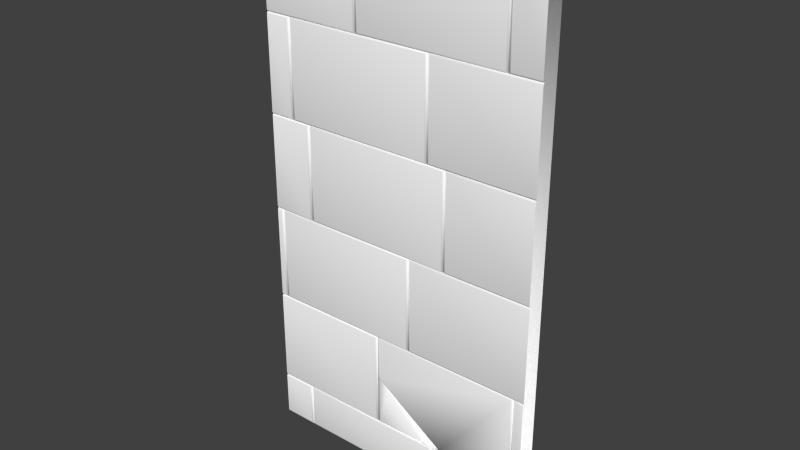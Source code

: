 # Source: Mauer_St_ck_1.3.blend  (saved by Blender 2.70.0; exported with 4.5.12 LTS)
import bpy
from mathutils import Matrix  # noqa: F401  (used for matrix-valued properties, if any)

bpy.ops.wm.read_factory_settings(use_empty=True)
scene = bpy.context.scene
scene.name = 'Scene'

# ---- collections
col_collection_1 = bpy.data.collections.new('Collection 1'); scene.collection.children.link(col_collection_1)

# ---- materials (node trees are filled in below, after node groups)
mat_stone = bpy.data.materials.new('Stone')
mat_stone.alpha_threshold = 0.0
mat_stone.use_transparent_shadow = False
mat_stone.diffuse_color = (1.0, 1.0, 1.0, 1.0)
mat_stone.roughness = 0.5
mat_stone.line_color = (0.0, 0.0, 0.0, 1.0)

# ---- material node trees

# ---- world
world_world = bpy.data.worlds.new('World'); scene.world = world_world
world_world.color = (0.05088, 0.05088, 0.05088)
world_world.use_sun_shadow = False
world_world.sun_shadow_jitter_overblur = 0.0
world_world.cycles.sampling_method = 'MANUAL'
world_world.cycles.sample_map_resolution = 256

# ---- meshes
me_mauer_stueck_1_3 = bpy.data.meshes.new('Mauer_Stueck_1.3')
me_mauer_stueck_1_3.from_pydata([(-1.956, -5.055, -0.3552), (1.794, -5.055, -0.3552), (-1.956, 5.913, -0.3552), (1.794, 5.913, -0.3552), (-1.529, -4.124, 0.1337), (-1.504, -4.099, 0.1214), (-1.529, -5.017, 0.1337), (-1.504, -5.041, 0.1214), (-1.492, -5.054, 0.09652), (-1.455, -5.017, 0.1337), (-1.48, -5.041, 0.1214), (-1.492, -4.087, 0.09652), (-1.455, -4.124, 0.1337), (-1.48, -4.099, 0.1214), (0.471, -4.124, 0.1337), (0.4958, -4.099, 0.1214), (0.471, -5.017, 0.1337), (0.4958, -5.041, 0.1214), (0.5081, -4.087, -0.3497), (1.794, -4.087, 0.09652), (1.794, -4.074, 0.1214), (0.5081, -5.054, 0.09652), (0.5453, -5.017, 0.1337), (0.5205, -5.041, 0.1214), (0.5081, -4.087, 0.09652), (0.5453, -4.124, 0.1337), (0.5205, -4.099, 0.1214), (1.793, -4.049, 0.1337), (1.794, -2.087, 0.09652), (1.794, -2.099, 0.1214), (1.793, -2.124, 0.1337), (-0.3797, -2.124, 0.1337), (-0.3549, -2.099, 0.1214), (-0.3797, -4.049, 0.1337), (-0.3549, -4.074, 0.1214), (-0.3426, -4.087, 0.09652), (-0.3426, -2.087, 0.09652), (1.657, -2.087, 0.09652), (1.657, -4.087, 0.09652), (1.801, -2.087, 0.09652), (1.801, -2.074, 0.1214), (1.695, -4.049, 0.1337), (1.67, -4.074, 0.1214), (1.695, -2.124, 0.1337), (1.67, -2.099, 0.1214), (1.801, -2.049, 0.1337), (1.801, -0.0865, 0.09652), (1.801, -0.09882, 0.1214), (1.801, -0.1237, 0.1337), (-1.826, -2.049, 0.1337), (-1.851, -2.074, 0.1214), (-1.826, -0.1237, 0.1337), (-1.851, -0.09882, 0.1214), (0.09985, -0.1237, 0.1337), (0.1247, -0.09882, 0.1214), (0.09985, -2.049, 0.1337), (0.1247, -2.074, 0.1214), (1.796, -0.0865, 0.09652), (1.796, -0.07418, 0.1214), (0.137, -2.087, 0.09652), (0.1741, -2.049, 0.1337), (0.1493, -2.074, 0.1214), (0.137, -0.0865, 0.09652), (0.1741, -0.1237, 0.1337), (0.1493, -0.09882, 0.1214), (1.796, -0.04935, 0.1337), (1.796, 1.913, 0.09652), (1.796, 1.901, 0.1214), (1.796, 1.876, 0.1337), (-1.956, -4.087, 0.09652), (-1.956, -4.074, 0.1214), (-1.956, -4.049, 0.1337), (-1.956, -2.087, 0.09652), (-1.956, -2.099, 0.1214), (-1.956, -2.124, 0.1337), (-1.863, -0.0865, 0.09652), (-1.9, -0.1237, 0.1337), (-1.875, -0.09882, 0.1214), (-1.863, -2.087, 0.09652), (-1.9, -2.049, 0.1337), (-1.875, -2.074, 0.1214), (-1.956, -2.087, 0.09652), (-1.956, -2.074, 0.1214), (-1.956, -2.049, 0.1337), (-1.956, -0.0865, 0.09652), (-1.956, -0.09882, 0.1214), (-1.363, 1.913, 0.09652), (-1.4, 1.876, 0.1337), (-1.375, 1.901, 0.1214), (-1.363, -0.0865, 0.09652), (-1.4, -0.04935, 0.1337), (-1.375, -0.07418, 0.1214), (1.8, 1.913, 0.09652), (1.8, 1.926, 0.1214), (0.6741, -0.04935, 0.1337), (0.6493, -0.07418, 0.1214), (0.637, 1.913, 0.09652), (0.6741, 1.876, 0.1337), (0.6493, 1.901, 0.1214), (1.8, 1.951, 0.1337), (1.8, 3.913, 0.09652), (1.8, 3.901, 0.1214), (1.8, 3.876, 0.1337), (-1.326, -0.04935, 0.1337), (-1.351, -0.07418, 0.1214), (-1.326, 1.876, 0.1337), (-1.351, 1.901, 0.1214), (0.5998, 1.876, 0.1337), (0.6247, 1.901, 0.1214), (0.637, -0.0865, 0.09652), (0.5998, -0.04935, 0.1337), (0.6247, -0.07418, 0.1214), (-1.65, 3.876, 0.1337), (-1.625, 3.901, 0.1214), (-1.65, 1.951, 0.1337), (-1.625, 1.926, 0.1214), (-1.613, 1.913, 0.09652), (-1.576, 1.951, 0.1337), (-1.601, 1.926, 0.1214), (-1.613, 3.913, 0.09652), (-1.576, 3.876, 0.1337), (-1.601, 3.901, 0.1214), (0.387, 3.913, 0.09652), (0.3498, 3.876, 0.1337), (0.3747, 3.901, 0.1214), (0.387, 1.913, 0.09652), (0.3498, 1.951, 0.1337), (0.3747, 1.926, 0.1214), (1.797, 3.913, 0.09652), (1.797, 3.926, 0.1214), (0.4241, 1.951, 0.1337), (0.3993, 1.926, 0.1214), (0.4241, 3.876, 0.1337), (0.3993, 3.901, 0.1214), (1.797, 3.951, 0.1337), (1.797, 5.913, 0.09652), (1.797, 5.901, 0.1214), (1.797, 5.876, 0.1337), (1.424, 3.951, 0.1337), (1.399, 3.926, 0.1214), (1.424, 5.876, 0.1337), (1.399, 5.901, 0.1214), (-0.613, 3.913, 0.09652), (-0.5759, 3.951, 0.1337), (-0.6007, 3.926, 0.1214), (-0.613, 5.913, 0.09652), (-0.5759, 5.876, 0.1337), (-0.6007, 5.901, 0.1214), (1.387, 5.913, 0.09652), (1.35, 5.876, 0.1337), (1.375, 5.901, 0.1214), (1.387, 3.913, 0.09652), (1.35, 3.951, 0.1337), (1.375, 3.926, 0.1214), (-1.955, 3.913, 0.09652), (-1.956, 3.951, 0.1337), (-1.955, 3.926, 0.1214), (-1.956, 5.913, 0.09652), (-1.956, 5.876, 0.1337), (-1.956, 5.901, 0.1214), (-0.6502, 5.876, 0.1337), (-0.6253, 5.901, 0.1214), (-0.6502, 3.951, 0.1337), (-0.6253, 3.926, 0.1214), (-1.958, 3.876, 0.1337), (-1.957, 3.901, 0.1214), (-1.957, 3.913, 0.09652), (-1.958, 1.951, 0.1337), (-1.957, 1.926, 0.1214), (-1.957, 1.913, 0.09652), (-1.956, 1.876, 0.1337), (-1.96, 1.901, 0.1214), (-1.955, 1.913, 0.09652), (-1.956, -0.04935, 0.1337), (-1.96, -0.07418, 0.1214), (-1.955, -0.0865, 0.09652), (-1.956, -4.124, 0.1337), (-1.956, -4.099, 0.1214), (-1.956, -5.017, 0.1337), (-1.956, -5.041, 0.1214), (-1.956, -5.054, 0.09652), (-1.956, -0.1237, 0.1337), (1.794, -4.124, 0.1337), (1.795, -4.099, 0.1214), (1.794, -4.087, 0.09652), (1.795, -5.017, 0.1337), (1.795, -5.041, 0.1214), (1.794, -5.054, 0.09652), (-0.2553, -3.093, 0.1232), (0.6757, -4.086, -0.3474), (0.6757, -4.086, 0.08609), (0.6642, -4.074, 0.1109), (0.6409, -4.049, 0.1232), (-0.305, -3.013, 0.1232), (-0.3298, -2.973, 0.1109), (-0.3421, -2.953, 0.08609), (-0.305, -2.124, 0.1232), (1.621, -4.049, 0.1232), (1.621, -2.124, 0.1232), (1.646, -2.099, 0.1109), (-0.3298, -2.099, 0.1109), (1.646, -4.074, 0.1109), (1.658, -2.086, 0.08609), (-0.3421, -2.086, 0.08609), (1.658, -4.086, 0.08609), (-0.2541, -3.091, 0.1232), (-0.181, -3.211, 0.1232), (0.3538, -4.086, -0.3474), (-0.2752, -3.057, 0.1232), (0.3311, -4.049, 0.1232), (0.3463, -4.074, 0.1109), (0.3538, -4.086, 0.08609), (-0.3421, -2.95, 0.08609), (-0.3298, -2.97, 0.1109), (-0.305, -3.01, 0.1232), (-0.305, -4.049, 0.1232), (-0.3298, -4.074, 0.1109), (-0.3421, -4.086, 0.08609), (-0.2553, -3.093, -0.3449), (0.6409, -4.049, -0.3449), (-0.2541, -3.091, -0.3449), (-0.181, -3.211, -0.3449), (0.3311, -4.049, -0.3449)], [(37, 36)], [(0, 1, 3, 2), (176, 4, 5, 177), (4, 6, 7, 5), (16, 14, 12, 9), (9, 12, 13, 10), (10, 13, 11, 8), (12, 14, 15, 13), (14, 16, 17, 15), (16, 9, 10, 17), (185, 182, 25, 22), (22, 25, 26, 23), (23, 26, 24, 21), (43, 30, 29, 44), (98, 67, 66, 96), (185, 22, 23, 186), (186, 23, 21, 187), (74, 31, 32, 73), (31, 33, 34, 32), (27, 30, 43, 41), (41, 43, 44, 42), (63, 48, 47, 64), (27, 41, 42, 20), (55, 53, 51, 49), (49, 51, 52, 50), (51, 53, 54, 52), (53, 55, 56, 54), (55, 49, 50, 56), (45, 48, 63, 60), (60, 63, 64, 61), (61, 64, 62, 59), (97, 68, 67, 98), (45, 60, 61, 40), (40, 61, 59, 39), (33, 71, 70, 34), (85, 77, 75, 84), (76, 79, 80, 77), (77, 80, 78, 75), (79, 83, 82, 80), (170, 87, 88, 171), (171, 88, 86, 172), (87, 90, 91, 88), (88, 91, 89, 86), (80, 82, 81, 78), (65, 68, 97, 94), (94, 97, 98, 95), (132, 102, 101, 133), (65, 94, 95, 58), (110, 107, 105, 103), (103, 105, 106, 104), (105, 107, 108, 106), (107, 110, 111, 108), (110, 103, 104, 111), (164, 112, 113, 165), (112, 114, 115, 113), (126, 123, 120, 117), (117, 120, 121, 118), (118, 121, 119, 116), (120, 123, 124, 121), (121, 124, 122, 119), (123, 126, 127, 124), (124, 127, 125, 122), (126, 117, 118, 127), (127, 118, 116, 125), (99, 102, 132, 130), (130, 132, 133, 131), (140, 137, 136, 141), (99, 130, 131, 93), (134, 137, 140, 138), (138, 140, 141, 139), (134, 138, 139, 129), (152, 149, 146, 143), (143, 146, 147, 144), (144, 147, 145, 142), (146, 149, 150, 147), (147, 150, 148, 145), (149, 152, 153, 150), (150, 153, 151, 148), (152, 143, 144, 153), (153, 144, 142, 151), (162, 160, 158, 155), (158, 160, 161, 159), (160, 162, 163, 161), (162, 155, 156, 163), (114, 112, 164, 167), (114, 167, 168, 115), (90, 87, 170, 173), (33, 31, 74, 71), (90, 173, 174, 91), (91, 174, 175, 89), (6, 4, 176, 178), (6, 178, 179, 7), (76, 77, 85, 181), (76, 181, 83, 79), (25, 182, 183, 26), (26, 183, 184, 24), (64, 47, 46, 62), (177, 5, 11, 69), (5, 7, 8, 11), (13, 15, 24, 11), (15, 17, 21, 24), (17, 10, 8, 21), (73, 32, 36, 72), (32, 34, 35, 36), (42, 44, 37, 38), (133, 101, 100, 122), (20, 42, 38, 19), (50, 52, 75, 78), (52, 54, 62, 75), (54, 56, 59, 62), (56, 50, 78, 59), (141, 136, 135, 148), (34, 70, 69, 35), (95, 98, 96, 109), (58, 95, 109, 57), (104, 106, 86, 89), (106, 108, 96, 86), (108, 111, 109, 96), (111, 104, 89, 109), (165, 113, 119, 166), (113, 115, 116, 119), (131, 133, 122, 125), (93, 131, 125, 92), (139, 141, 148, 151), (129, 139, 151, 128), (159, 161, 145, 157), (161, 163, 142, 145), (163, 156, 154, 142), (115, 168, 169, 116), (7, 179, 180, 8), (44, 29, 28, 37), (196, 193, 188, 192, 197, 198), (196, 198, 199, 200), (193, 196, 200, 194), (191, 201, 197, 192), (198, 197, 201, 199), (200, 199, 202, 203), (194, 200, 203, 195), (190, 204, 201, 191), (199, 201, 204, 202), (18, 24, 190, 189), (214, 215, 209, 206, 205, 208), (213, 216, 215, 214), (209, 215, 216, 210), (212, 217, 216, 213), (210, 216, 217, 211), (24, 18, 207, 211), (205, 188, 218, 220), (205, 206, 221, 220), (206, 209, 222, 221), (192, 188, 218, 219), (191, 192, 219, 189, 190), (210, 211, 207, 222, 209), (1, 0, 180, 8, 21, 187), (2, 3, 135, 148, 145, 157)])
me_mauer_stueck_1_3.polygons.foreach_set('use_smooth', [True] * 154)
me_mauer_stueck_1_3.materials.append(mat_stone)
me_mauer_stueck_1_3.use_remesh_preserve_volume = False
me_mauer_stueck_1_3.use_remesh_preserve_attributes = False
me_mauer_stueck_1_3.use_mirror_vertex_groups = False
me_mauer_stueck_1_3.update()

# ---- objects
ob_mauer_stueck_1_3 = bpy.data.objects.new('Mauer_Stueck_1.3', me_mauer_stueck_1_3)

# ---- transforms, parenting, visibility, modifiers, constraints
ob_mauer_stueck_1_3.location = (0.03237, -0.03615, 1.271)
ob_mauer_stueck_1_3.rotation_euler = (1.571, 2.22e-16, 2.22e-16)
ob_mauer_stueck_1_3.scale = (0.4, 0.25, 0.2)
ob_mauer_stueck_1_3.lineart.crease_threshold = 0.0
_m = ob_mauer_stueck_1_3.modifiers.new('Array', 'ARRAY')
_m.count = 1
_m.constant_offset_displace = (0.0, 0.0, 0.0)
_m.relative_offset_displace = (0.99, 0.0, 0.0)

# ---- collection membership
col_collection_1.objects.link(ob_mauer_stueck_1_3)

# ---- scene / render settings (as saved in the file)
scene.frame_start = 1; scene.frame_end = 250; scene.frame_set(1)
scene.render.engine = 'BLENDER_EEVEE_NEXT'
scene.render.resolution_percentage = 50
scene.render.dither_intensity = 0.0
scene.cycles.use_denoising = False
scene.cycles.samples = 10
scene.cycles.sampling_pattern = 'TABULATED_SOBOL'
scene.cycles.light_sampling_threshold = 0.0
scene.cycles.use_adaptive_sampling = False
scene.cycles.use_light_tree = False
scene.cycles.blur_glossy = 0.0
scene.cycles.volume_bounces = 1
scene.cycles.pixel_filter_type = 'GAUSSIAN'
scene.cycles.sample_clamp_indirect = 0.0
scene.view_settings.view_transform = 'Standard'
bpy.context.view_layer.update()

# ---- added for rendering (the .blend has no active camera and no usable light): camera, sun
cam_auto = bpy.data.cameras.new('AutoCamera')
cam_auto.lens = 50.0
cam_auto.sensor_width = 36.0
cam_auto.clip_end = 1000.0
ob_auto_camera = bpy.data.objects.new('AutoCamera', cam_auto)
scene.collection.objects.link(ob_auto_camera)
ob_auto_camera.location = (2.89583, -3.4884, 3.69458)
ob_auto_camera.rotation_euler = (1.09748, -7.21219e-08, 0.694738)
scene.camera = ob_auto_camera
light_auto_sun = bpy.data.lights.new('AutoSun', 'SUN')
light_auto_sun.energy = 3.0
light_auto_sun.angle = 0.0523599
ob_auto_sun = bpy.data.objects.new('AutoSun', light_auto_sun)
scene.collection.objects.link(ob_auto_sun)
ob_auto_sun.rotation_euler = (0.872665, 0.174533, 0.523599)
bpy.context.view_layer.update()

